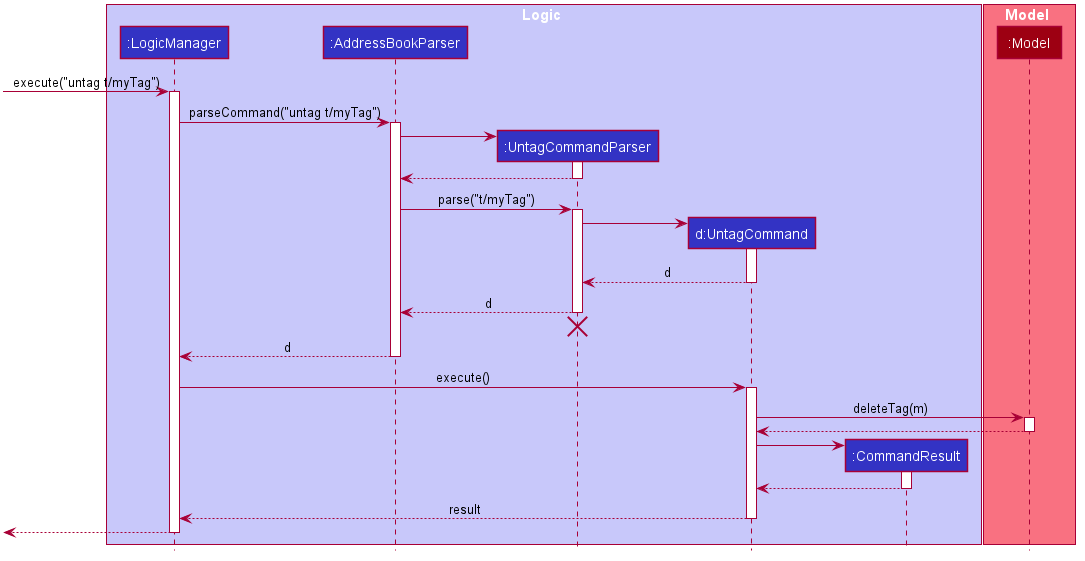

The diagram above was rendered by PlantUML. Its source (embedded in the PNG):
@startuml








skinparam BackgroundColor #FFFFFFF

skinparam Shadowing false

skinparam Class {
    FontColor #FFFFFF
    BorderThickness 1
    BorderColor #FFFFFF
    StereotypeFontColor #FFFFFF
    FontName Arial
}

skinparam Actor {
    BorderColor #000000
    Color #000000
    FontName Arial
}

skinparam Sequence {
    MessageAlign center
    BoxFontSize 15
    BoxPadding 0
    BoxFontColor #FFFFFF
    FontName Arial
}

skinparam Participant {
    FontColor #FFFFFFF
    Padding 20
}

skinparam MinClassWidth 50
skinparam ParticipantPadding 10
skinparam Shadowing false
skinparam DefaultTextAlignment center
skinparam packageStyle Rectangle

hide footbox
hide members
hide circle

box Logic #C8C8FA
participant ":LogicManager" as LogicManager #3333C4
participant ":AddressBookParser" as AddressBookParser #3333C4
participant ":UntagCommandParser" as UntagCommandParser #3333C4
participant "d:UntagCommand" as UntagCommand #3333C4
participant ":CommandResult" as CommandResult #3333C4
end box

box Model #F97181
participant ":Model" as Model #9D0012
end box

[-> LogicManager : execute("untag t/myTag")
activate LogicManager

LogicManager -> AddressBookParser : parseCommand("untag t/myTag")
activate AddressBookParser

create UntagCommandParser
AddressBookParser -> UntagCommandParser
activate UntagCommandParser

UntagCommandParser --> AddressBookParser
deactivate UntagCommandParser

AddressBookParser -> UntagCommandParser : parse("t/myTag")
activate UntagCommandParser

create UntagCommand
UntagCommandParser -> UntagCommand
activate UntagCommand

UntagCommand --> UntagCommandParser : d
deactivate UntagCommand

UntagCommandParser --> AddressBookParser : d
deactivate UntagCommandParser
UntagCommandParser -[hidden]-> AddressBookParser
destroy UntagCommandParser

AddressBookParser --> LogicManager : d
deactivate AddressBookParser

LogicManager -> UntagCommand : execute()
activate UntagCommand

UntagCommand -> Model : deleteTag(m)
activate Model

Model --> UntagCommand
deactivate Model

create CommandResult
UntagCommand -> CommandResult
activate CommandResult

CommandResult --> UntagCommand
deactivate CommandResult

UntagCommand --> LogicManager : result
deactivate UntagCommand

[<--LogicManager
deactivate LogicManager
@enduml